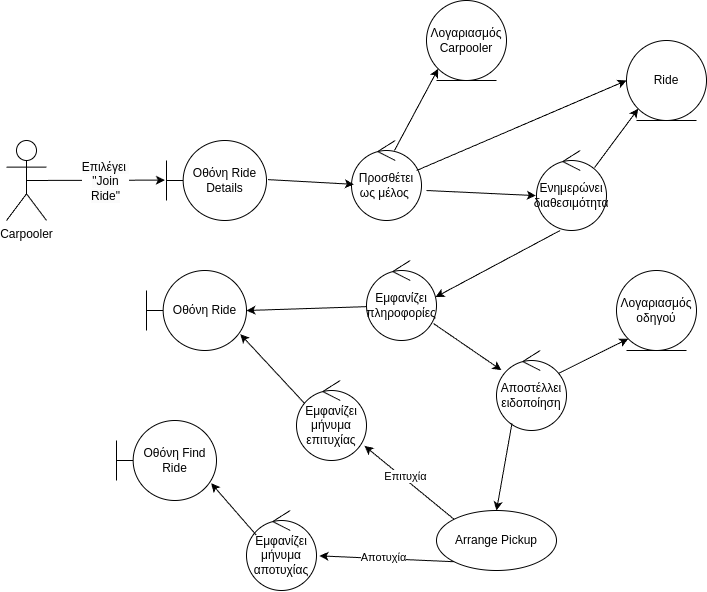

The diagram above was exported from draw.io. Its source (the exported page's mxGraphModel, read from the mxfile embedded in the PNG):
<mxGraphModel dx="1451" dy="1136" grid="1" gridSize="10" guides="1" tooltips="1" connect="1" arrows="1" fold="1" page="1" pageScale="1" pageWidth="850" pageHeight="1100" background="#ffffff" math="0" shadow="0">
  <root>
    <mxCell id="0" />
    <mxCell id="1" parent="0" />
    <mxCell id="jHgmgnTY-FAu0df5RG-U-2" value="Carpooler" style="shape=umlActor;verticalLabelPosition=bottom;verticalAlign=top;html=1;outlineConnect=0;" parent="1" vertex="1">
      <mxGeometry x="30" y="160" width="40" height="80" as="geometry" />
    </mxCell>
    <mxCell id="jHgmgnTY-FAu0df5RG-U-3" value="" style="endArrow=classic;html=1;rounded=0;exitX=0.5;exitY=0.5;exitDx=0;exitDy=0;exitPerimeter=0;entryX=-0.016;entryY=0.495;entryDx=0;entryDy=0;entryPerimeter=0;" parent="1" source="jHgmgnTY-FAu0df5RG-U-2" target="jHgmgnTY-FAu0df5RG-U-5" edge="1">
      <mxGeometry width="50" height="50" relative="1" as="geometry">
        <mxPoint x="70" y="200" as="sourcePoint" />
        <mxPoint x="190" y="200" as="targetPoint" />
      </mxGeometry>
    </mxCell>
    <mxCell id="8" value="&lt;span style=&quot;color: rgb(0, 0, 0); font-size: 12px; text-wrap-mode: wrap; background-color: rgb(251, 251, 251);&quot;&gt;Επιλέγει&amp;nbsp;&lt;/span&gt;&lt;div&gt;&lt;span style=&quot;color: rgb(0, 0, 0); font-size: 12px; text-wrap-mode: wrap; background-color: rgb(251, 251, 251);&quot;&gt;&quot;Join Ride&quot;&lt;/span&gt;&lt;/div&gt;" style="edgeLabel;html=1;align=center;verticalAlign=middle;resizable=0;points=[];" parent="jHgmgnTY-FAu0df5RG-U-3" vertex="1" connectable="0">
      <mxGeometry x="-0.2174" relative="1" as="geometry">
        <mxPoint x="24" as="offset" />
      </mxGeometry>
    </mxCell>
    <mxCell id="jHgmgnTY-FAu0df5RG-U-5" value="Οθόνη Ride Details" style="shape=umlBoundary;whiteSpace=wrap;html=1;" parent="1" vertex="1">
      <mxGeometry x="190" y="160" width="100" height="80" as="geometry" />
    </mxCell>
    <mxCell id="jHgmgnTY-FAu0df5RG-U-7" value="" style="endArrow=classic;html=1;rounded=0;entryX=-0.009;entryY=0.564;entryDx=0;entryDy=0;entryPerimeter=0;" parent="1" target="3" edge="1">
      <mxGeometry width="50" height="50" relative="1" as="geometry">
        <mxPoint x="450" y="210" as="sourcePoint" />
        <mxPoint x="400" y="150" as="targetPoint" />
      </mxGeometry>
    </mxCell>
    <mxCell id="jHgmgnTY-FAu0df5RG-U-8" value="Αποστέλλει ειδοποίηση" style="ellipse;shape=umlControl;whiteSpace=wrap;html=1;" parent="1" vertex="1">
      <mxGeometry x="520" y="370" width="70" height="80" as="geometry" />
    </mxCell>
    <mxCell id="jHgmgnTY-FAu0df5RG-U-13" value="Ride" style="ellipse;shape=umlEntity;whiteSpace=wrap;html=1;" parent="1" vertex="1">
      <mxGeometry x="650" y="60" width="80" height="80" as="geometry" />
    </mxCell>
    <mxCell id="jHgmgnTY-FAu0df5RG-U-16" value="Arrange Pickup" style="ellipse;whiteSpace=wrap;html=1;" parent="1" vertex="1">
      <mxGeometry x="460" y="530" width="120" height="60" as="geometry" />
    </mxCell>
    <mxCell id="3" value="Ενημερώνει διαθεσιμότητα" style="ellipse;shape=umlControl;whiteSpace=wrap;html=1;" parent="1" vertex="1">
      <mxGeometry x="560" y="170" width="70" height="80" as="geometry" />
    </mxCell>
    <mxCell id="5" value="" style="endArrow=classic;html=1;exitX=0.828;exitY=0.215;exitDx=0;exitDy=0;exitPerimeter=0;entryX=0;entryY=1;entryDx=0;entryDy=0;" parent="1" source="3" target="jHgmgnTY-FAu0df5RG-U-13" edge="1">
      <mxGeometry width="50" height="50" relative="1" as="geometry">
        <mxPoint x="540" y="330" as="sourcePoint" />
        <mxPoint x="650" y="203" as="targetPoint" />
      </mxGeometry>
    </mxCell>
    <mxCell id="6" value="" style="endArrow=classic;html=1;exitX=0.957;exitY=0.788;exitDx=0;exitDy=0;exitPerimeter=0;" parent="1" source="20" target="jHgmgnTY-FAu0df5RG-U-8" edge="1">
      <mxGeometry width="50" height="50" relative="1" as="geometry">
        <mxPoint x="540" y="330" as="sourcePoint" />
        <mxPoint x="650" y="310" as="targetPoint" />
      </mxGeometry>
    </mxCell>
    <mxCell id="10" value="Προσθέτει ως μέλος&amp;nbsp;" style="ellipse;shape=umlControl;whiteSpace=wrap;html=1;" parent="1" vertex="1">
      <mxGeometry x="375" y="160" width="70" height="80" as="geometry" />
    </mxCell>
    <mxCell id="11" value="Λογαριασμός Carpooler" style="ellipse;shape=umlEntity;whiteSpace=wrap;html=1;" parent="1" vertex="1">
      <mxGeometry x="450" y="20" width="80" height="80" as="geometry" />
    </mxCell>
    <mxCell id="12" value="" style="endArrow=classic;html=1;exitX=0.614;exitY=0.124;exitDx=0;exitDy=0;exitPerimeter=0;entryX=0;entryY=1;entryDx=0;entryDy=0;" parent="1" source="10" target="11" edge="1">
      <mxGeometry width="50" height="50" relative="1" as="geometry">
        <mxPoint x="510" y="290" as="sourcePoint" />
        <mxPoint x="560" y="240" as="targetPoint" />
      </mxGeometry>
    </mxCell>
    <mxCell id="13" value="" style="endArrow=classic;html=1;exitX=0.929;exitY=0.375;exitDx=0;exitDy=0;exitPerimeter=0;entryX=0;entryY=0.5;entryDx=0;entryDy=0;" parent="1" source="10" target="jHgmgnTY-FAu0df5RG-U-13" edge="1">
      <mxGeometry width="50" height="50" relative="1" as="geometry">
        <mxPoint x="510" y="290" as="sourcePoint" />
        <mxPoint x="560" y="240" as="targetPoint" />
      </mxGeometry>
    </mxCell>
    <mxCell id="14" value="" style="endArrow=classic;html=1;exitX=1.015;exitY=0.489;exitDx=0;exitDy=0;exitPerimeter=0;entryX=0.034;entryY=0.548;entryDx=0;entryDy=0;entryPerimeter=0;" parent="1" source="jHgmgnTY-FAu0df5RG-U-5" target="10" edge="1">
      <mxGeometry width="50" height="50" relative="1" as="geometry">
        <mxPoint x="620" y="280" as="sourcePoint" />
        <mxPoint x="670" y="230" as="targetPoint" />
      </mxGeometry>
    </mxCell>
    <mxCell id="15" value="" style="endArrow=classic;html=1;exitX=0.221;exitY=0.91;exitDx=0;exitDy=0;exitPerimeter=0;entryX=0.5;entryY=0;entryDx=0;entryDy=0;" parent="1" source="jHgmgnTY-FAu0df5RG-U-8" target="jHgmgnTY-FAu0df5RG-U-16" edge="1">
      <mxGeometry width="50" height="50" relative="1" as="geometry">
        <mxPoint x="634" y="250" as="sourcePoint" />
        <mxPoint x="622.8443703486748" y="398.9978576722183" as="targetPoint" />
      </mxGeometry>
    </mxCell>
    <mxCell id="16" value="Λογαριασμός οδηγού" style="ellipse;shape=umlEntity;whiteSpace=wrap;html=1;" parent="1" vertex="1">
      <mxGeometry x="640" y="290" width="80" height="80" as="geometry" />
    </mxCell>
    <mxCell id="17" value="" style="endArrow=classic;html=1;exitX=0.888;exitY=0.285;exitDx=0;exitDy=0;exitPerimeter=0;entryX=0;entryY=1;entryDx=0;entryDy=0;" parent="1" source="jHgmgnTY-FAu0df5RG-U-8" target="16" edge="1">
      <mxGeometry width="50" height="50" relative="1" as="geometry">
        <mxPoint x="570" y="430" as="sourcePoint" />
        <mxPoint x="620" y="380" as="targetPoint" />
      </mxGeometry>
    </mxCell>
    <mxCell id="18" value="Οθόνη Ride" style="shape=umlBoundary;whiteSpace=wrap;html=1;" parent="1" vertex="1">
      <mxGeometry x="170" y="290" width="100" height="80" as="geometry" />
    </mxCell>
    <mxCell id="19" value="" style="endArrow=classic;html=1;entryX=1;entryY=0.5;entryDx=0;entryDy=0;entryPerimeter=0;exitX=-0.005;exitY=0.577;exitDx=0;exitDy=0;exitPerimeter=0;" parent="1" source="20" target="18" edge="1">
      <mxGeometry width="50" height="50" relative="1" as="geometry">
        <mxPoint x="370" y="340" as="sourcePoint" />
        <mxPoint x="540" y="370" as="targetPoint" />
      </mxGeometry>
    </mxCell>
    <mxCell id="20" value="Εμφανίζει πληροφορίες" style="ellipse;shape=umlControl;whiteSpace=wrap;html=1;" parent="1" vertex="1">
      <mxGeometry x="390" y="280" width="70" height="80" as="geometry" />
    </mxCell>
    <mxCell id="21" value="" style="endArrow=classic;html=1;exitX=0.337;exitY=1;exitDx=0;exitDy=0;exitPerimeter=0;entryX=0.986;entryY=0.457;entryDx=0;entryDy=0;entryPerimeter=0;" parent="1" source="3" target="20" edge="1">
      <mxGeometry width="50" height="50" relative="1" as="geometry">
        <mxPoint x="470" y="420" as="sourcePoint" />
        <mxPoint x="520" y="370" as="targetPoint" />
      </mxGeometry>
    </mxCell>
    <mxCell id="23" value="" style="endArrow=classic;html=1;entryX=1.043;entryY=0.567;entryDx=0;entryDy=0;entryPerimeter=0;exitX=0;exitY=1;exitDx=0;exitDy=0;" parent="1" source="jHgmgnTY-FAu0df5RG-U-16" target="33" edge="1">
      <mxGeometry width="50" height="50" relative="1" as="geometry">
        <mxPoint x="478" y="585" as="sourcePoint" />
        <mxPoint x="340" y="575" as="targetPoint" />
      </mxGeometry>
    </mxCell>
    <mxCell id="26" value="Αποτυχία" style="edgeLabel;html=1;align=center;verticalAlign=middle;resizable=0;points=[];" parent="23" vertex="1" connectable="0">
      <mxGeometry x="0.0561" y="-3" relative="1" as="geometry">
        <mxPoint y="1" as="offset" />
      </mxGeometry>
    </mxCell>
    <mxCell id="28" value="Εμφανίζει μήνυμα επιτυχίας" style="ellipse;shape=umlControl;whiteSpace=wrap;html=1;" vertex="1" parent="1">
      <mxGeometry x="320" y="400" width="70" height="80" as="geometry" />
    </mxCell>
    <mxCell id="29" value="" style="endArrow=classic;html=1;exitX=0;exitY=0;exitDx=0;exitDy=0;entryX=0.971;entryY=0.817;entryDx=0;entryDy=0;entryPerimeter=0;" edge="1" parent="1" source="jHgmgnTY-FAu0df5RG-U-16" target="28">
      <mxGeometry width="50" height="50" relative="1" as="geometry">
        <mxPoint x="400" y="440" as="sourcePoint" />
        <mxPoint x="450" y="390" as="targetPoint" />
      </mxGeometry>
    </mxCell>
    <mxCell id="32" value="Επιτυχία" style="edgeLabel;html=1;align=center;verticalAlign=middle;resizable=0;points=[];" vertex="1" connectable="0" parent="29">
      <mxGeometry x="0.144" y="-2" relative="1" as="geometry">
        <mxPoint as="offset" />
      </mxGeometry>
    </mxCell>
    <mxCell id="30" value="" style="endArrow=classic;html=1;exitX=0.114;exitY=0.285;exitDx=0;exitDy=0;exitPerimeter=0;entryX=0.938;entryY=0.796;entryDx=0;entryDy=0;entryPerimeter=0;" edge="1" parent="1" source="28" target="18">
      <mxGeometry width="50" height="50" relative="1" as="geometry">
        <mxPoint x="400" y="440" as="sourcePoint" />
        <mxPoint x="450" y="390" as="targetPoint" />
      </mxGeometry>
    </mxCell>
    <mxCell id="33" value="Εμφανίζει μήνυμα αποτυχίας" style="ellipse;shape=umlControl;whiteSpace=wrap;html=1;" vertex="1" parent="1">
      <mxGeometry x="270" y="530" width="70" height="80" as="geometry" />
    </mxCell>
    <mxCell id="34" value="Οθόνη Find Ride" style="shape=umlBoundary;whiteSpace=wrap;html=1;" vertex="1" parent="1">
      <mxGeometry x="140" y="440" width="100" height="80" as="geometry" />
    </mxCell>
    <mxCell id="35" value="" style="endArrow=classic;html=1;exitX=0.138;exitY=0.306;exitDx=0;exitDy=0;exitPerimeter=0;entryX=0.947;entryY=0.785;entryDx=0;entryDy=0;entryPerimeter=0;" edge="1" parent="1" source="33" target="34">
      <mxGeometry width="50" height="50" relative="1" as="geometry">
        <mxPoint x="300" y="460" as="sourcePoint" />
        <mxPoint x="350" y="410" as="targetPoint" />
      </mxGeometry>
    </mxCell>
  </root>
</mxGraphModel>